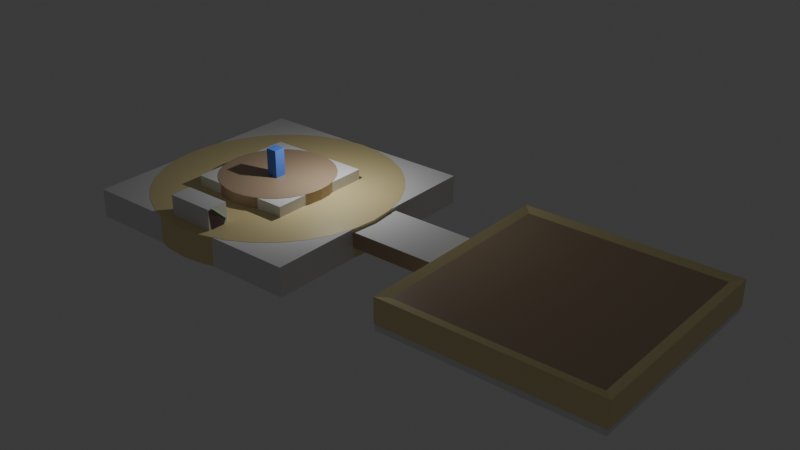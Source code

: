 # Source: worldforge.blend  (saved by Blender 5.0.119; exported with 4.5.12 LTS)
import bpy
from mathutils import Matrix  # noqa: F401  (used for matrix-valued properties, if any)

bpy.ops.wm.read_factory_settings(use_empty=True)
scene = bpy.context.scene
scene.name = 'Scene'

# ---- collections
col_collection = bpy.data.collections.new('Collection'); scene.collection.children.link(col_collection)

# ---- materials (node trees are filled in below, after node groups)
mat_platformbase = bpy.data.materials.new('PlatformBase')
mat_platformbase2 = bpy.data.materials.new('PlatformBase2')
mat_forgebase = bpy.data.materials.new('ForgeBase')
mat_forgedisplay = bpy.data.materials.new('ForgeDisplay')
mat_playercolor = bpy.data.materials.new('PlayerColor')
mat_playercolor.alpha_threshold = 0.0
mat_playercolor.use_backface_culling_lightprobe_volume = False
mat_playercolor.roughness = 0.5
mat_playercolor.line_color = (0.0, 0.0, 0.0, 1.0)

# ---- material node trees
mat_platformbase.use_nodes = True; mat_platformbase.node_tree.nodes.clear()
_N = mat_platformbase.node_tree.nodes; _L = mat_platformbase.node_tree.links
n0 = _N.new('ShaderNodeBsdfPrincipled'); n0.name = 'Principled BSDF'; n0.location = (-200, 100)
n0.inputs[0].default_value = (0.4982, 0.3643, 0.2382, 1.0)
n1 = _N.new('ShaderNodeOutputMaterial'); n1.name = 'Material Output'; n1.location = (200, 100)
_L.new(n0.outputs[0], n1.inputs[0])
n1.is_active_output = True
mat_platformbase2.use_nodes = True; mat_platformbase2.node_tree.nodes.clear()
_N = mat_platformbase2.node_tree.nodes; _L = mat_platformbase2.node_tree.links
n0 = _N.new('ShaderNodeBsdfPrincipled'); n0.name = 'Principled BSDF'; n0.location = (-200, 100)
n0.inputs[0].default_value = (0.8, 0.6794, 0.3452, 1.0)
n1 = _N.new('ShaderNodeOutputMaterial'); n1.name = 'Material Output'; n1.location = (200, 100)
_L.new(n0.outputs[0], n1.inputs[0])
n1.is_active_output = True
mat_forgebase.use_nodes = True; mat_forgebase.node_tree.nodes.clear()
_N = mat_forgebase.node_tree.nodes; _L = mat_forgebase.node_tree.links
n0 = _N.new('ShaderNodeBsdfPrincipled'); n0.name = 'Principled BSDF'; n0.location = (-200, 100)
n0.inputs[0].default_value = (0.1233, 0.08562, 0.1131, 1.0)
n1 = _N.new('ShaderNodeOutputMaterial'); n1.name = 'Material Output'; n1.location = (200, 100)
_L.new(n0.outputs[0], n1.inputs[0])
n1.is_active_output = True
mat_forgedisplay.use_nodes = True; mat_forgedisplay.node_tree.nodes.clear()
_N = mat_forgedisplay.node_tree.nodes; _L = mat_forgedisplay.node_tree.links
n0 = _N.new('ShaderNodeBsdfPrincipled'); n0.name = 'Principled BSDF'; n0.location = (-200, 100)
n0.inputs[0].default_value = (0.2295, 1.0, 0.3426, 1.0)
n1 = _N.new('ShaderNodeOutputMaterial'); n1.name = 'Material Output'; n1.location = (200, 100)
_L.new(n0.outputs[0], n1.inputs[0])
n1.is_active_output = True
mat_playercolor.use_nodes = True; mat_playercolor.node_tree.nodes.clear()
_N = mat_playercolor.node_tree.nodes; _L = mat_playercolor.node_tree.links
n0 = _N.new('ShaderNodeOutputMaterial'); n0.name = 'Material Output'; n0.location = (200, 100)
n1 = _N.new('ShaderNodeBsdfPrincipled'); n1.name = 'Principled BSDF'; n1.location = (-200, 100)
n1.inputs[0].default_value = (0.08839, 0.2254, 0.8, 1.0)
_L.new(n1.outputs[0], n0.inputs[0])
n0.is_active_output = True

# ---- world
world_world = bpy.data.worlds.new('World'); scene.world = world_world
world_world.use_nodes = True; world_world.node_tree.nodes.clear()
_N = world_world.node_tree.nodes; _L = world_world.node_tree.links
n0 = _N.new('ShaderNodeOutputWorld'); n0.name = 'World Output'; n0.location = (200, 100)
n1 = _N.new('ShaderNodeBackground'); n1.name = 'Background'; n1.location = (-200, 100)
n1.inputs[0].default_value = (0.05088, 0.05088, 0.05088, 1.0)
_L.new(n1.outputs[0], n0.inputs[0])
n0.is_active_output = True
world_world.color = (0.05088, 0.05088, 0.05088)
world_world.sun_shadow_jitter_overblur = 0.0

# ---- lights
light_light = bpy.data.lights.new('Light', 'POINT')
light_light.energy = 1000.0
light_light.shadow_soft_size = 0.1

# ---- meshes
me_cylinder = bpy.data.meshes.new('Cylinder')
me_cylinder.from_pydata([(0.0, 1.0, -1.0), (0.0, 1.0, 1.0), (0.1951, 0.9808, -1.0), (0.1951, 0.9808, 1.0), (0.3827, 0.9239, -1.0), (0.3827, 0.9239, 1.0), (0.5556, 0.8315, -1.0), (0.5556, 0.8315, 1.0), (0.7071, 0.7071, -1.0), (0.7071, 0.7071, 1.0), (0.8315, 0.5556, -1.0), (0.8315, 0.5556, 1.0), (0.9239, 0.3827, -1.0), (0.9239, 0.3827, 1.0), (0.9808, 0.1951, -1.0), (0.9808, 0.1951, 1.0), (1.0, 0.0, -1.0), (1.0, 0.0, 1.0), (0.9808, -0.1951, -1.0), (0.9808, -0.1951, 1.0), (0.9239, -0.3827, -1.0), (0.9239, -0.3827, 1.0), (0.8315, -0.5556, -1.0), (0.8315, -0.5556, 1.0), (0.7071, -0.7071, -1.0), (0.7071, -0.7071, 1.0), (0.5556, -0.8315, -1.0), (0.5556, -0.8315, 1.0), (0.3827, -0.9239, -1.0), (0.3827, -0.9239, 1.0), (0.1951, -0.9808, -1.0), (0.1951, -0.9808, 1.0), (0.0, -1.0, -1.0), (0.0, -1.0, 1.0), (-0.1951, -0.9808, -1.0), (-0.1951, -0.9808, 1.0), (-0.3827, -0.9239, -1.0), (-0.3827, -0.9239, 1.0), (-0.5556, -0.8315, -1.0), (-0.5556, -0.8315, 1.0), (-0.7071, -0.7071, -1.0), (-0.7071, -0.7071, 1.0), (-0.8315, -0.5556, -1.0), (-0.8315, -0.5556, 1.0), (-0.9239, -0.3827, -1.0), (-0.9239, -0.3827, 1.0), (-0.9808, -0.1951, -1.0), (-0.9808, -0.1951, 1.0), (-1.0, 0.0, -1.0), (-1.0, 0.0, 1.0), (-0.9808, 0.1951, -1.0), (-0.9808, 0.1951, 1.0), (-0.9239, 0.3827, -1.0), (-0.9239, 0.3827, 1.0), (-0.8315, 0.5556, -1.0), (-0.8315, 0.5556, 1.0), (-0.7071, 0.7071, -1.0), (-0.7071, 0.7071, 1.0), (-0.5556, 0.8315, -1.0), (-0.5556, 0.8315, 1.0), (-0.3827, 0.9239, -1.0), (-0.3827, 0.9239, 1.0), (-0.1951, 0.9808, -1.0), (-0.1951, 0.9808, 1.0)], [], [(0, 1, 3, 2), (2, 3, 5, 4), (4, 5, 7, 6), (6, 7, 9, 8), (8, 9, 11, 10), (10, 11, 13, 12), (12, 13, 15, 14), (14, 15, 17, 16), (16, 17, 19, 18), (18, 19, 21, 20), (20, 21, 23, 22), (22, 23, 25, 24), (24, 25, 27, 26), (26, 27, 29, 28), (28, 29, 31, 30), (30, 31, 33, 32), (32, 33, 35, 34), (34, 35, 37, 36), (36, 37, 39, 38), (38, 39, 41, 40), (40, 41, 43, 42), (42, 43, 45, 44), (44, 45, 47, 46), (46, 47, 49, 48), (48, 49, 51, 50), (50, 51, 53, 52), (52, 53, 55, 54), (54, 55, 57, 56), (56, 57, 59, 58), (58, 59, 61, 60), (3, 1, 63, 61, 59, 57, 55, 53, 51, 49, 47, 45, 43, 41, 39, 37, 35, 33, 31, 29, 27, 25, 23, 21, 19, 17, 15, 13, 11, 9, 7, 5), (60, 61, 63, 62), (62, 63, 1, 0), (0, 2, 4, 6, 8, 10, 12, 14, 16, 18, 20, 22, 24, 26, 28, 30, 32, 34, 36, 38, 40, 42, 44, 46, 48, 50, 52, 54, 56, 58, 60, 62)])
_uv = me_cylinder.uv_layers.new(name='UVMap')
_uv.uv.foreach_set('vector', [1.0, 0.5, 1.0, 1.0, 0.9688, 1.0, 0.9688, 0.5, 0.9688, 0.5, 0.9688, 1.0, 0.9375, 1.0, 0.9375, 0.5, 0.9375, 0.5, 0.9375, 1.0, 0.9062, 1.0, 0.9062, 0.5, 0.9062, 0.5, 0.9062, 1.0, 0.875, 1.0, 0.875, 0.5, 0.875, 0.5, 0.875, 1.0, 0.8438, 1.0, 0.8438, 0.5, 0.8438, 0.5, 0.8438, 1.0, 0.8125, 1.0, 0.8125, 0.5, 0.8125, 0.5, 0.8125, 1.0, 0.7812, 1.0, 0.7812, 0.5, 0.7812, 0.5, 0.7812, 1.0, 0.75, 1.0, 0.75, 0.5, 0.75, 0.5, 0.75, 1.0, 0.7188, 1.0, 0.7188, 0.5, 0.7188, 0.5, 0.7188, 1.0, 0.6875, 1.0, 0.6875, 0.5, 0.6875, 0.5, 0.6875, 1.0, 0.6562, 1.0, 0.6562, 0.5, 0.6562, 0.5, 0.6562, 1.0, 0.625, 1.0, 0.625, 0.5, 0.625, 0.5, 0.625, 1.0, 0.5938, 1.0, 0.5938, 0.5, 0.5938, 0.5, 0.5938, 1.0, 0.5625, 1.0, 0.5625, 0.5, 0.5625, 0.5, 0.5625, 1.0, 0.5312, 1.0, 0.5312, 0.5, 0.5312, 0.5, 0.5312, 1.0, 0.5, 1.0, 0.5, 0.5, 0.5, 0.5, 0.5, 1.0, 0.4688, 1.0, 0.4688, 0.5, 0.4688, 0.5, 0.4688, 1.0, 0.4375, 1.0, 0.4375, 0.5, 0.4375, 0.5, 0.4375, 1.0, 0.4062, 1.0, 0.4062, 0.5, 0.4062, 0.5, 0.4062, 1.0, 0.375, 1.0, 0.375, 0.5, 0.375, 0.5, 0.375, 1.0, 0.3438, 1.0, 0.3438, 0.5, 0.3438, 0.5, 0.3438, 1.0, 0.3125, 1.0, 0.3125, 0.5, 0.3125, 0.5, 0.3125, 1.0, 0.2812, 1.0, 0.2812, 0.5, 0.2812, 0.5, 0.2812, 1.0, 0.25, 1.0, 0.25, 0.5, 0.25, 0.5, 0.25, 1.0, 0.2188, 1.0, 0.2188, 0.5, 0.2188, 0.5, 0.2188, 1.0, 0.1875, 1.0, 0.1875, 0.5, 0.1875, 0.5, 0.1875, 1.0, 0.1562, 1.0, 0.1562, 0.5, 0.1562, 0.5, 0.1562, 1.0, 0.125, 1.0, 0.125, 0.5, 0.125, 0.5, 0.125, 1.0, 0.09375, 1.0, 0.09375, 0.5, 0.09375, 0.5, 0.09375, 1.0, 0.0625, 1.0, 0.0625, 0.5, 0.2968, 0.4854, 0.25, 0.49, 0.2032, 0.4854, 0.1582, 0.4717, 0.1167, 0.4496, 0.08029, 0.4197, 0.05045, 0.3833, 0.02827, 0.3418, 0.01461, 0.2968, 0.01, 0.25, 0.01461, 0.2032, 0.02827, 0.1582, 0.05045, 0.1167, 0.08029, 0.08029, 0.1167, 0.05045, 0.1582, 0.02827, 0.2032, 0.01461, 0.25, 0.01, 0.2968, 0.01461, 0.3418, 0.02827, 0.3833, 0.05045, 0.4197, 0.08029, 0.4496, 0.1167, 0.4717, 0.1582, 0.4854, 0.2032, 0.49, 0.25, 0.4854, 0.2968, 0.4717, 0.3418, 0.4496, 0.3833, 0.4197, 0.4197, 0.3833, 0.4496, 0.3418, 0.4717, 0.0625, 0.5, 0.0625, 1.0, 0.03125, 1.0, 0.03125, 0.5, 0.03125, 0.5, 0.03125, 1.0, 0.0, 1.0, 0.0, 0.5, 0.75, 0.49, 0.7968, 0.4854, 0.8418, 0.4717, 0.8833, 0.4496, 0.9197, 0.4197, 0.9496, 0.3833, 0.9717, 0.3418, 0.9854, 0.2968, 0.99, 0.25, 0.9854, 0.2032, 0.9717, 0.1582, 0.9496, 0.1167, 0.9197, 0.08029, 0.8833, 0.05045, 0.8418, 0.02827, 0.7968, 0.01461, 0.75, 0.01, 0.7032, 0.01461, 0.6582, 0.02827, 0.6167, 0.05045, 0.5803, 0.08029, 0.5504, 0.1167, 0.5283, 0.1582, 0.5146, 0.2032, 0.51, 0.25, 0.5146, 0.2968, 0.5283, 0.3418, 0.5504, 0.3833, 0.5803, 0.4197, 0.6167, 0.4496, 0.6582, 0.4717, 0.7032, 0.4854])
me_cylinder.materials.append(mat_platformbase)
me_cylinder.update()
me_cylinder_001 = bpy.data.meshes.new('Cylinder.001')
me_cylinder_001.from_pydata([(0.0, 1.0, -1.0), (0.0, 1.0, 1.0), (0.1951, 0.9808, -1.0), (0.1951, 0.9808, 1.0), (0.3827, 0.9239, -1.0), (0.3827, 0.9239, 1.0), (0.5556, 0.8315, -1.0), (0.5556, 0.8315, 1.0), (0.7071, 0.7071, -1.0), (0.7071, 0.7071, 1.0), (0.8315, 0.5556, -1.0), (0.8315, 0.5556, 1.0), (0.9239, 0.3827, -1.0), (0.9239, 0.3827, 1.0), (0.9808, 0.1951, -1.0), (0.9808, 0.1951, 1.0), (1.0, 0.0, -1.0), (1.0, 0.0, 1.0), (0.9808, -0.1951, -1.0), (0.9808, -0.1951, 1.0), (0.9239, -0.3827, -1.0), (0.9239, -0.3827, 1.0), (0.8315, -0.5556, -1.0), (0.8315, -0.5556, 1.0), (0.7071, -0.7071, -1.0), (0.7071, -0.7071, 1.0), (0.5556, -0.8315, -1.0), (0.5556, -0.8315, 1.0), (0.3827, -0.9239, -1.0), (0.3827, -0.9239, 1.0), (0.1951, -0.9808, -1.0), (0.1951, -0.9808, 1.0), (0.0, -1.0, -1.0), (0.0, -1.0, 1.0), (-0.1951, -0.9808, -1.0), (-0.1951, -0.9808, 1.0), (-0.3827, -0.9239, -1.0), (-0.3827, -0.9239, 1.0), (-0.5556, -0.8315, -1.0), (-0.5556, -0.8315, 1.0), (-0.7071, -0.7071, -1.0), (-0.7071, -0.7071, 1.0), (-0.8315, -0.5556, -1.0), (-0.8315, -0.5556, 1.0), (-0.9239, -0.3827, -1.0), (-0.9239, -0.3827, 1.0), (-0.9808, -0.1951, -1.0), (-0.9808, -0.1951, 1.0), (-1.0, 0.0, -1.0), (-1.0, 0.0, 1.0), (-0.9808, 0.1951, -1.0), (-0.9808, 0.1951, 1.0), (-0.9239, 0.3827, -1.0), (-0.9239, 0.3827, 1.0), (-0.8315, 0.5556, -1.0), (-0.8315, 0.5556, 1.0), (-0.7071, 0.7071, -1.0), (-0.7071, 0.7071, 1.0), (-0.5556, 0.8315, -1.0), (-0.5556, 0.8315, 1.0), (-0.3827, 0.9239, -1.0), (-0.3827, 0.9239, 1.0), (-0.1951, 0.9808, -1.0), (-0.1951, 0.9808, 1.0)], [], [(0, 1, 3, 2), (2, 3, 5, 4), (4, 5, 7, 6), (6, 7, 9, 8), (8, 9, 11, 10), (10, 11, 13, 12), (12, 13, 15, 14), (14, 15, 17, 16), (16, 17, 19, 18), (18, 19, 21, 20), (20, 21, 23, 22), (22, 23, 25, 24), (24, 25, 27, 26), (26, 27, 29, 28), (28, 29, 31, 30), (30, 31, 33, 32), (32, 33, 35, 34), (34, 35, 37, 36), (36, 37, 39, 38), (38, 39, 41, 40), (40, 41, 43, 42), (42, 43, 45, 44), (44, 45, 47, 46), (46, 47, 49, 48), (48, 49, 51, 50), (50, 51, 53, 52), (52, 53, 55, 54), (54, 55, 57, 56), (56, 57, 59, 58), (58, 59, 61, 60), (3, 1, 63, 61, 59, 57, 55, 53, 51, 49, 47, 45, 43, 41, 39, 37, 35, 33, 31, 29, 27, 25, 23, 21, 19, 17, 15, 13, 11, 9, 7, 5), (60, 61, 63, 62), (62, 63, 1, 0), (0, 2, 4, 6, 8, 10, 12, 14, 16, 18, 20, 22, 24, 26, 28, 30, 32, 34, 36, 38, 40, 42, 44, 46, 48, 50, 52, 54, 56, 58, 60, 62)])
_uv = me_cylinder_001.uv_layers.new(name='UVMap')
_uv.uv.foreach_set('vector', [1.0, 0.5, 1.0, 1.0, 0.9688, 1.0, 0.9688, 0.5, 0.9688, 0.5, 0.9688, 1.0, 0.9375, 1.0, 0.9375, 0.5, 0.9375, 0.5, 0.9375, 1.0, 0.9062, 1.0, 0.9062, 0.5, 0.9062, 0.5, 0.9062, 1.0, 0.875, 1.0, 0.875, 0.5, 0.875, 0.5, 0.875, 1.0, 0.8438, 1.0, 0.8438, 0.5, 0.8438, 0.5, 0.8438, 1.0, 0.8125, 1.0, 0.8125, 0.5, 0.8125, 0.5, 0.8125, 1.0, 0.7812, 1.0, 0.7812, 0.5, 0.7812, 0.5, 0.7812, 1.0, 0.75, 1.0, 0.75, 0.5, 0.75, 0.5, 0.75, 1.0, 0.7188, 1.0, 0.7188, 0.5, 0.7188, 0.5, 0.7188, 1.0, 0.6875, 1.0, 0.6875, 0.5, 0.6875, 0.5, 0.6875, 1.0, 0.6562, 1.0, 0.6562, 0.5, 0.6562, 0.5, 0.6562, 1.0, 0.625, 1.0, 0.625, 0.5, 0.625, 0.5, 0.625, 1.0, 0.5938, 1.0, 0.5938, 0.5, 0.5938, 0.5, 0.5938, 1.0, 0.5625, 1.0, 0.5625, 0.5, 0.5625, 0.5, 0.5625, 1.0, 0.5312, 1.0, 0.5312, 0.5, 0.5312, 0.5, 0.5312, 1.0, 0.5, 1.0, 0.5, 0.5, 0.5, 0.5, 0.5, 1.0, 0.4688, 1.0, 0.4688, 0.5, 0.4688, 0.5, 0.4688, 1.0, 0.4375, 1.0, 0.4375, 0.5, 0.4375, 0.5, 0.4375, 1.0, 0.4062, 1.0, 0.4062, 0.5, 0.4062, 0.5, 0.4062, 1.0, 0.375, 1.0, 0.375, 0.5, 0.375, 0.5, 0.375, 1.0, 0.3438, 1.0, 0.3438, 0.5, 0.3438, 0.5, 0.3438, 1.0, 0.3125, 1.0, 0.3125, 0.5, 0.3125, 0.5, 0.3125, 1.0, 0.2812, 1.0, 0.2812, 0.5, 0.2812, 0.5, 0.2812, 1.0, 0.25, 1.0, 0.25, 0.5, 0.25, 0.5, 0.25, 1.0, 0.2188, 1.0, 0.2188, 0.5, 0.2188, 0.5, 0.2188, 1.0, 0.1875, 1.0, 0.1875, 0.5, 0.1875, 0.5, 0.1875, 1.0, 0.1562, 1.0, 0.1562, 0.5, 0.1562, 0.5, 0.1562, 1.0, 0.125, 1.0, 0.125, 0.5, 0.125, 0.5, 0.125, 1.0, 0.09375, 1.0, 0.09375, 0.5, 0.09375, 0.5, 0.09375, 1.0, 0.0625, 1.0, 0.0625, 0.5, 0.2968, 0.4854, 0.25, 0.49, 0.2032, 0.4854, 0.1582, 0.4717, 0.1167, 0.4496, 0.08029, 0.4197, 0.05045, 0.3833, 0.02827, 0.3418, 0.01461, 0.2968, 0.01, 0.25, 0.01461, 0.2032, 0.02827, 0.1582, 0.05045, 0.1167, 0.08029, 0.08029, 0.1167, 0.05045, 0.1582, 0.02827, 0.2032, 0.01461, 0.25, 0.01, 0.2968, 0.01461, 0.3418, 0.02827, 0.3833, 0.05045, 0.4197, 0.08029, 0.4496, 0.1167, 0.4717, 0.1582, 0.4854, 0.2032, 0.49, 0.25, 0.4854, 0.2968, 0.4717, 0.3418, 0.4496, 0.3833, 0.4197, 0.4197, 0.3833, 0.4496, 0.3418, 0.4717, 0.0625, 0.5, 0.0625, 1.0, 0.03125, 1.0, 0.03125, 0.5, 0.03125, 0.5, 0.03125, 1.0, 0.0, 1.0, 0.0, 0.5, 0.75, 0.49, 0.7968, 0.4854, 0.8418, 0.4717, 0.8833, 0.4496, 0.9197, 0.4197, 0.9496, 0.3833, 0.9717, 0.3418, 0.9854, 0.2968, 0.99, 0.25, 0.9854, 0.2032, 0.9717, 0.1582, 0.9496, 0.1167, 0.9197, 0.08029, 0.8833, 0.05045, 0.8418, 0.02827, 0.7968, 0.01461, 0.75, 0.01, 0.7032, 0.01461, 0.6582, 0.02827, 0.6167, 0.05045, 0.5803, 0.08029, 0.5504, 0.1167, 0.5283, 0.1582, 0.5146, 0.2032, 0.51, 0.25, 0.5146, 0.2968, 0.5283, 0.3418, 0.5504, 0.3833, 0.5803, 0.4197, 0.6167, 0.4496, 0.6582, 0.4717, 0.7032, 0.4854])
me_cylinder_001.materials.append(mat_platformbase2)
me_cylinder_001.update()
me_cube_001 = bpy.data.meshes.new('Cube.001')
me_cube_001.from_pydata([(-1.674, -0.3943, -0.8021), (-1.674, -0.5462, 0.5379), (-1.674, 0.6001, -0.8021), (1.674, -0.3943, -0.8021), (1.674, -0.5462, 0.5379), (1.674, 0.6001, -0.8021), (-1.613, -0.2145, 0.4282), (-1.613, 0.5024, -0.2786), (1.613, 0.5024, -0.2786), (1.613, -0.2145, 0.4282), (-1.779, 0.6835, -0.3517), (-1.779, -0.269, 0.5874), (1.779, -0.269, 0.5874), (1.779, 0.6835, -0.3517)], [], [(3, 4, 1, 0), (2, 5, 3, 0), (6, 9, 8, 7), (12, 11, 1, 4), (0, 1, 11, 10, 2), (2, 10, 13, 5), (5, 13, 12, 4, 3), (6, 7, 10, 11), (9, 6, 11, 12), (8, 9, 12, 13), (7, 8, 13, 10)])
me_cube_001.polygons.foreach_set('material_index', [0, 0, 1, 0, 0, 0, 0, 1, 1, 1, 1])
_uv = me_cube_001.uv_layers.new(name='UVMap')
_uv.uv.foreach_set('vector', [0.375, 0.75, 0.625, 0.75, 0.625, 1.0, 0.375, 1.0, 0.125, 0.5, 0.375, 0.5, 0.375, 0.75, 0.125, 0.75, 0.6164, 0.1981, 0.6164, 0.5679, 0.5733, 0.5035, 0.5733, 0.2496, 0.6235, 0.5967, 0.875, 0.6321, 0.875, 0.75, 0.625, 0.75, 0.375, 0.0, 0.625, 0.0, 0.6235, 0.1715, 0.5662, 0.2443, 0.375, 0.25, 0.375, 0.25, 0.5662, 0.2443, 0.5662, 0.5067, 0.375, 0.5, 0.375, 0.5, 0.5662, 0.5067, 0.6235, 0.5967, 0.625, 0.75, 0.375, 0.75, 0.6164, 0.1981, 0.5733, 0.2496, 0.5662, 0.2443, 0.6235, 0.1715, 0.6164, 0.5679, 0.6164, 0.1981, 0.6235, 0.1715, 0.6235, 0.5967, 0.5733, 0.5035, 0.6164, 0.5679, 0.6235, 0.5967, 0.5662, 0.5067, 0.5733, 0.2496, 0.5733, 0.5035, 0.5662, 0.5067, 0.5662, 0.2443])
me_cube_001.materials.append(mat_forgebase)
me_cube_001.materials.append(mat_forgedisplay)
me_cube_001.update()
me_cube_002 = bpy.data.meshes.new('Cube.002')
me_cube_002.from_pydata([(-1.0, -1.0, -1.0), (-1.0, -1.0, 1.0), (-1.0, 1.0, -1.0), (-1.0, 1.0, 1.0), (1.0, -1.0, -1.0), (1.0, -1.0, 1.0), (1.0, 1.0, -1.0), (1.0, 1.0, 1.0)], [], [(0, 1, 3, 2), (2, 3, 7, 6), (6, 7, 5, 4), (4, 5, 1, 0), (2, 6, 4, 0), (7, 3, 1, 5)])
_uv = me_cube_002.uv_layers.new(name='UVMap')
_uv.uv.foreach_set('vector', [0.375, 0.0, 0.625, 0.0, 0.625, 0.25, 0.375, 0.25, 0.375, 0.25, 0.625, 0.25, 0.625, 0.5, 0.375, 0.5, 0.375, 0.5, 0.625, 0.5, 0.625, 0.75, 0.375, 0.75, 0.375, 0.75, 0.625, 0.75, 0.625, 1.0, 0.375, 1.0, 0.125, 0.5, 0.375, 0.5, 0.375, 0.75, 0.125, 0.75, 0.625, 0.5, 0.875, 0.5, 0.875, 0.75, 0.625, 0.75])
me_cube_002.materials.append(mat_platformbase)
me_cube_002.update()
me_cube_003 = bpy.data.meshes.new('Cube.003')
me_cube_003.from_pydata([(-1.0, -1.0, -1.0), (-0.9074, -0.9074, 0.8376), (-1.0, 1.0, -1.0), (-0.9074, 0.9074, 0.8376), (1.0, -1.0, -1.0), (0.9074, -0.9074, 0.8376), (1.0, 1.0, -1.0), (0.9074, 0.9074, 0.8376), (-1.0, -1.0, 1.0), (-1.0, 1.0, 1.0), (1.0, 1.0, 1.0), (1.0, -1.0, 1.0)], [], [(0, 8, 9, 2), (2, 9, 10, 6), (6, 10, 11, 4), (4, 11, 8, 0), (2, 6, 4, 0), (7, 3, 1, 5), (1, 3, 9, 8), (3, 7, 10, 9), (7, 5, 11, 10), (5, 1, 8, 11)])
me_cube_003.polygons.foreach_set('material_index', [0, 0, 0, 0, 0, 1, 0, 0, 0, 0])
_uv = me_cube_003.uv_layers.new(name='UVMap')
_uv.uv.foreach_set('vector', [0.375, 0.0, 0.625, 0.0, 0.625, 0.25, 0.375, 0.25, 0.375, 0.25, 0.625, 0.25, 0.625, 0.5, 0.375, 0.5, 0.375, 0.5, 0.625, 0.5, 0.625, 0.75, 0.375, 0.75, 0.375, 0.75, 0.625, 0.75, 0.625, 1.0, 0.375, 1.0, 0.125, 0.5, 0.375, 0.5, 0.375, 0.75, 0.125, 0.75, 0.6366, 0.5116, 0.8634, 0.5116, 0.8634, 0.7384, 0.6366, 0.7384, 0.8634, 0.7384, 0.8634, 0.5116, 0.875, 0.5, 0.875, 0.75, 0.8634, 0.5116, 0.6366, 0.5116, 0.625, 0.5, 0.875, 0.5, 0.6366, 0.5116, 0.6366, 0.7384, 0.625, 0.75, 0.625, 0.5, 0.6366, 0.7384, 0.8634, 0.7384, 0.875, 0.75, 0.625, 0.75])
me_cube_003.materials.append(mat_platformbase2)
me_cube_003.materials.append(mat_platformbase)
me_cube_003.update()
me_cube_004 = bpy.data.meshes.new('Cube.004')
me_cube_004.from_pydata([(-1.0, -1.0, -1.0), (-1.0, -1.0, 1.0), (-1.0, 1.0, -1.0), (-1.0, 1.0, 1.0), (1.0, -1.0, -1.0), (1.0, -1.0, 1.0), (1.0, 1.0, -1.0), (1.0, 1.0, 1.0)], [], [(0, 1, 3, 2), (2, 3, 7, 6), (6, 7, 5, 4), (4, 5, 1, 0), (2, 6, 4, 0), (7, 3, 1, 5)])
_uv = me_cube_004.uv_layers.new(name='UVMap')
_uv.uv.foreach_set('vector', [0.375, 0.0, 0.625, 0.0, 0.625, 0.25, 0.375, 0.25, 0.375, 0.25, 0.625, 0.25, 0.625, 0.5, 0.375, 0.5, 0.375, 0.5, 0.625, 0.5, 0.625, 0.75, 0.375, 0.75, 0.375, 0.75, 0.625, 0.75, 0.625, 1.0, 0.375, 1.0, 0.125, 0.5, 0.375, 0.5, 0.375, 0.75, 0.125, 0.75, 0.625, 0.5, 0.875, 0.5, 0.875, 0.75, 0.625, 0.75])
me_cube_004.update()
me_cube_005 = bpy.data.meshes.new('Cube.005')
me_cube_005.from_pydata([(-1.0, -1.0, -1.0), (-1.0, -1.0, 1.0), (-1.0, 1.0, -1.0), (-1.0, 1.0, 1.0), (1.0, -1.0, -1.0), (1.0, -1.0, 1.0), (1.0, 1.0, -1.0), (1.0, 1.0, 1.0)], [], [(0, 1, 3, 2), (2, 3, 7, 6), (6, 7, 5, 4), (4, 5, 1, 0), (2, 6, 4, 0), (7, 3, 1, 5)])
_uv = me_cube_005.uv_layers.new(name='UVMap')
_uv.uv.foreach_set('vector', [0.375, 0.0, 0.625, 0.0, 0.625, 0.25, 0.375, 0.25, 0.375, 0.25, 0.625, 0.25, 0.625, 0.5, 0.375, 0.5, 0.375, 0.5, 0.625, 0.5, 0.625, 0.75, 0.375, 0.75, 0.375, 0.75, 0.625, 0.75, 0.625, 1.0, 0.375, 1.0, 0.125, 0.5, 0.375, 0.5, 0.375, 0.75, 0.125, 0.75, 0.625, 0.5, 0.875, 0.5, 0.875, 0.75, 0.625, 0.75])
me_cube_005.update()
me_cube_006 = bpy.data.meshes.new('Cube.006')
me_cube_006.from_pydata([(-1.0, -1.0, -1.0), (-1.0, -1.0, 1.0), (-1.0, 1.0, -1.0), (-1.0, 1.0, 1.0), (1.0, -1.0, -1.0), (1.0, -1.0, 1.0), (1.0, 1.0, -1.0), (1.0, 1.0, 1.0)], [], [(0, 1, 3, 2), (2, 3, 7, 6), (6, 7, 5, 4), (4, 5, 1, 0), (2, 6, 4, 0), (7, 3, 1, 5)])
_uv = me_cube_006.uv_layers.new(name='UVMap')
_uv.uv.foreach_set('vector', [0.375, 0.0, 0.625, 0.0, 0.625, 0.25, 0.375, 0.25, 0.375, 0.25, 0.625, 0.25, 0.625, 0.5, 0.375, 0.5, 0.375, 0.5, 0.625, 0.5, 0.625, 0.75, 0.375, 0.75, 0.375, 0.75, 0.625, 0.75, 0.625, 1.0, 0.375, 1.0, 0.125, 0.5, 0.375, 0.5, 0.375, 0.75, 0.125, 0.75, 0.625, 0.5, 0.875, 0.5, 0.875, 0.75, 0.625, 0.75])
me_cube_006.update()
me_cube_007 = bpy.data.meshes.new('Cube.007')
me_cube_007.from_pydata([(-1.0, -1.0, -1.0), (-1.0, -1.0, 1.0), (-1.0, 1.0, -1.0), (-1.0, 1.0, 1.0), (1.0, -1.0, -1.0), (1.0, -1.0, 1.0), (1.0, 1.0, -1.0), (1.0, 1.0, 1.0)], [], [(0, 1, 3, 2), (2, 3, 7, 6), (6, 7, 5, 4), (4, 5, 1, 0), (2, 6, 4, 0), (7, 3, 1, 5)])
_uv = me_cube_007.uv_layers.new(name='UVMap')
_uv.uv.foreach_set('vector', [0.375, 0.0, 0.625, 0.0, 0.625, 0.25, 0.375, 0.25, 0.375, 0.25, 0.625, 0.25, 0.625, 0.5, 0.375, 0.5, 0.375, 0.5, 0.625, 0.5, 0.625, 0.75, 0.375, 0.75, 0.375, 0.75, 0.625, 0.75, 0.625, 1.0, 0.375, 1.0, 0.125, 0.5, 0.375, 0.5, 0.375, 0.75, 0.125, 0.75, 0.625, 0.5, 0.875, 0.5, 0.875, 0.75, 0.625, 0.75])
me_cube_007.update()
me_cube = bpy.data.meshes.new('Cube')
me_cube.from_pydata([(0.3931, 0.3931, 2.036), (0.3931, 0.3931, -0.004997), (0.3931, -0.3931, 2.036), (0.3931, -0.3931, -0.004997), (-0.3931, 0.3931, 2.036), (-0.3931, 0.3931, -0.004997), (-0.3931, -0.3931, 2.036), (-0.3931, -0.3931, -0.004997)], [], [(0, 4, 6, 2), (3, 2, 6, 7), (7, 6, 4, 5), (5, 1, 3, 7), (1, 0, 2, 3), (5, 4, 0, 1)])
_uv = me_cube.uv_layers.new(name='UVMap')
_uv.uv.foreach_set('vector', [0.625, 0.5, 0.875, 0.5, 0.875, 0.75, 0.625, 0.75, 0.375, 0.75, 0.625, 0.75, 0.625, 1.0, 0.375, 1.0, 0.375, 0.0, 0.625, 0.0, 0.625, 0.25, 0.375, 0.25, 0.125, 0.5, 0.375, 0.5, 0.375, 0.75, 0.125, 0.75, 0.375, 0.5, 0.625, 0.5, 0.625, 0.75, 0.375, 0.75, 0.375, 0.25, 0.625, 0.25, 0.625, 0.5, 0.375, 0.5])
me_cube.materials.append(mat_playercolor)
me_cube.use_mirror_vertex_groups = False
me_cube.update()
me_cube_008 = bpy.data.meshes.new('Cube.008')
me_cube_008.from_pydata([(-1.0, -1.0, -1.0), (-1.0, -1.0, 1.0), (-1.0, 1.0, -1.0), (-1.0, 1.0, 1.0), (1.0, -1.0, -1.0), (1.0, -1.0, 1.0), (1.0, 1.0, -1.0), (1.0, 1.0, 1.0)], [], [(0, 1, 3, 2), (2, 3, 7, 6), (6, 7, 5, 4), (4, 5, 1, 0), (2, 6, 4, 0), (7, 3, 1, 5)])
_uv = me_cube_008.uv_layers.new(name='UVMap')
_uv.uv.foreach_set('vector', [0.375, 0.0, 0.625, 0.0, 0.625, 0.25, 0.375, 0.25, 0.375, 0.25, 0.625, 0.25, 0.625, 0.5, 0.375, 0.5, 0.375, 0.5, 0.625, 0.5, 0.625, 0.75, 0.375, 0.75, 0.375, 0.75, 0.625, 0.75, 0.625, 1.0, 0.375, 1.0, 0.125, 0.5, 0.375, 0.5, 0.375, 0.75, 0.125, 0.75, 0.625, 0.5, 0.875, 0.5, 0.875, 0.75, 0.625, 0.75])
me_cube_008.update()

# ---- objects
ob_light = bpy.data.objects.new('Light', light_light)
ob_spawnplatform = bpy.data.objects.new('SpawnPlatform', me_cylinder)
ob_spawnplatform2 = bpy.data.objects.new('SpawnPlatform2', me_cylinder_001)
ob_forge = bpy.data.objects.new('Forge', me_cube_001)
ob_walkway = bpy.data.objects.new('Walkway', me_cube_002)
ob_worldplatofrm = bpy.data.objects.new('WorldPlatofrm', me_cube_003)
ob_colliders = bpy.data.objects.new('_colliders', me_cube_004)
ob_cube_001 = bpy.data.objects.new('Cube.001', me_cube_005)
ob_cube_002 = bpy.data.objects.new('Cube.002', me_cube_006)
ob_cube_003 = bpy.data.objects.new('Cube.003', me_cube_007)
ob_zplayer = bpy.data.objects.new('ZPlayer', me_cube)
ob_forge_collider = bpy.data.objects.new('forge_collider', me_cube_008)

# ---- transforms, parenting, visibility, modifiers, constraints
ob_light.location = (4.076, 1.005, 5.904)
ob_light.rotation_euler = (0.6503, 0.05522, 1.866)
ob_light.lock_rotations_4d = False
ob_light.empty_display_type = 'ARROWS'
ob_light.color = (0.0, 0.0, 0.0, 0.0)
ob_light.lineart.crease_threshold = 0.0
ob_spawnplatform.location = (-0.02334, -0.1634, 0.0)
ob_spawnplatform.scale = (3.933, 3.933, 1.0)
ob_spawnplatform2.parent = ob_spawnplatform
ob_spawnplatform2.matrix_parent_inverse = Matrix(((0.2543, -0.0, 0.0, 0.005934), (-0.0, 0.2543, -0.0, 0.04154), (-0.0, 0.0, 1.0, -0.0), (-0.0, 0.0, -0.0, 1.0)))
ob_spawnplatform2.location = (-0.02334, -0.1634, -0.7602)
ob_spawnplatform2.scale = (8.409, 8.409, 1.0)
ob_forge.parent = ob_spawnplatform
ob_forge.matrix_parent_inverse = Matrix(((0.2543, -0.0, 0.0, 0.005934), (-0.0, 0.2543, -0.0, 0.04154), (-0.0, 0.0, 1.0, -0.0), (-0.0, 0.0, -0.0, 1.0)))
ob_forge.location = (0.0, -7.136, 1.024)
ob_walkway.parent = ob_spawnplatform
ob_walkway.matrix_parent_inverse = Matrix(((0.2543, -0.0, 0.0, 0.005934), (-0.0, 0.2543, -0.0, 0.04154), (-0.0, 0.0, 1.0, -0.0), (-0.0, 0.0, -0.0, 1.0)))
ob_walkway.location = (11.57, 0.0, -0.5137)
ob_walkway.scale = (3.494, 1.966, 0.5144)
ob_worldplatofrm.parent = ob_spawnplatform
ob_worldplatofrm.matrix_parent_inverse = Matrix(((0.2543, -0.0, 0.0, 0.005934), (-0.0, 0.2543, -0.0, 0.04154), (-0.0, 0.0, 1.0, -0.0), (-0.0, 0.0, -0.0, 1.0)))
ob_worldplatofrm.location = (21.94, 0.0, -0.4907)
ob_worldplatofrm.scale = (7.375, 7.375, 0.8711)
ob_colliders.parent = ob_spawnplatform
ob_colliders.matrix_parent_inverse = Matrix(((0.2543, -0.0, 0.0, 0.005934), (-0.0, 0.2543, -0.0, 0.04154), (-0.0, 0.0, 1.0, -0.0), (-0.0, 0.0, -0.0, 1.0)))
ob_colliders.location = (0.0, 0.0, -0.02696)
ob_colliders.scale = (3.692, 3.692, 1.0)
ob_cube_001.parent = ob_colliders
ob_cube_001.matrix_parent_inverse = Matrix(((0.2709, -0.0, 0.0, -0.0), (-0.0, 0.2709, -0.0, 0.0), (0.0, -0.0, 1.0, 0.02696), (-0.0, 0.0, -0.0, 1.0)))
ob_cube_001.location = (0.0, 0.0, -0.7718)
ob_cube_001.scale = (8.184, 8.184, 1.0)
ob_cube_002.parent = ob_colliders
ob_cube_002.matrix_parent_inverse = Matrix(((0.2709, -0.0, 0.0, -0.0), (-0.0, 0.2709, -0.0, 0.0), (0.0, -0.0, 1.0, 0.02696), (-0.0, 0.0, -0.0, 1.0)))
ob_cube_002.location = (11.47, 0.0, -0.4803)
ob_cube_002.scale = (3.265, 1.951, 0.5206)
ob_cube_003.parent = ob_colliders
ob_cube_003.matrix_parent_inverse = Matrix(((0.2709, -0.0, 0.0, -0.0), (-0.0, 0.2709, -0.0, 0.0), (0.0, -0.0, 1.0, 0.02696), (-0.0, 0.0, -0.0, 1.0)))
ob_cube_003.location = (21.91, 0.0, -0.8014)
ob_cube_003.scale = (7.322, 7.322, 1.0)
ob_zplayer.location = (0.1385, -0.4499, 0.8665)
ob_zplayer.lock_rotations_4d = False
ob_zplayer.empty_display_type = 'ARROWS'
ob_zplayer.lineart.crease_threshold = 0.0
ob_forge_collider.parent = ob_colliders
ob_forge_collider.matrix_parent_inverse = Matrix(((0.2709, -0.0, 0.0, -0.0), (-0.0, 0.2709, -0.0, 0.0), (0.0, -0.0, 1.0, 0.02696), (-0.0, 0.0, -0.0, 1.0)))
ob_forge_collider.location = (0.0, -6.983, 0.8652)
ob_forge_collider.scale = (1.658, 0.728, 0.7982)

# ---- collection membership
col_collection.objects.link(ob_light)
col_collection.objects.link(ob_spawnplatform)
col_collection.objects.link(ob_spawnplatform2)
col_collection.objects.link(ob_forge)
col_collection.objects.link(ob_walkway)
col_collection.objects.link(ob_worldplatofrm)
col_collection.objects.link(ob_colliders)
col_collection.objects.link(ob_cube_001)
col_collection.objects.link(ob_cube_002)
col_collection.objects.link(ob_cube_003)
col_collection.objects.link(ob_zplayer)
col_collection.objects.link(ob_forge_collider)

# ---- scene / render settings (as saved in the file)
scene.frame_start = 1; scene.frame_end = 250; scene.frame_set(1)
scene.render.engine = 'BLENDER_EEVEE_NEXT'
scene.render.bake_bias = 0.0
scene.render.bake_samples = 0
scene.cycles.sampling_pattern = 'TABULATED_SOBOL'
scene.eevee.use_volume_custom_range = False
bpy.context.view_layer.update()

# ---- added for rendering (the .blend has no active camera): camera
cam_auto = bpy.data.cameras.new('AutoCamera')
cam_auto.lens = 50.0
cam_auto.sensor_width = 36.0
cam_auto.clip_end = 1000.0
ob_auto_camera = bpy.data.objects.new('AutoCamera', cam_auto)
scene.collection.objects.link(ob_auto_camera)
ob_auto_camera.location = (48.9188, -46.3375, 31.3334)
ob_auto_camera.rotation_euler = (1.09748, -7.21219e-08, 0.694738)
scene.camera = ob_auto_camera
bpy.context.view_layer.update()
